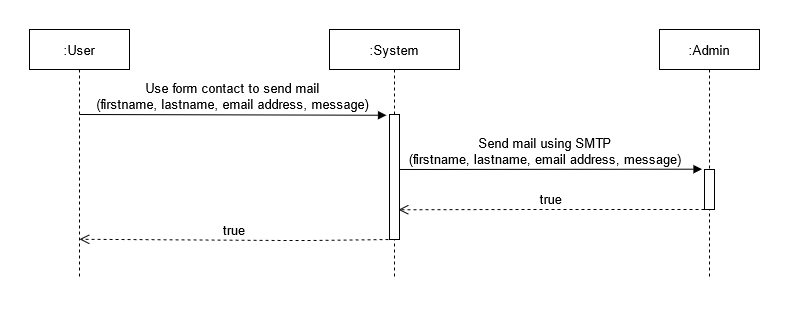

The diagram above was exported from draw.io. Its source (the exported page's mxGraphModel, read from the mxfile embedded in the PNG):
<mxGraphModel dx="1185" dy="627" grid="1" gridSize="10" guides="1" tooltips="1" connect="1" arrows="1" fold="1" page="1" pageScale="1" pageWidth="850" pageHeight="1100" math="0" shadow="0">
  <root>
    <mxCell id="0" />
    <mxCell id="1" parent="0" />
    <mxCell id="3nuBFxr9cyL0pnOWT2aG-1" value=":User" style="shape=umlLifeline;perimeter=lifelinePerimeter;container=1;collapsible=0;recursiveResize=0;rounded=0;shadow=0;strokeWidth=1;fontSize=13;" parent="1" vertex="1">
      <mxGeometry x="40" y="80" width="100" height="250" as="geometry" />
    </mxCell>
    <mxCell id="3nuBFxr9cyL0pnOWT2aG-5" value=":System" style="shape=umlLifeline;perimeter=lifelinePerimeter;container=1;collapsible=0;recursiveResize=0;rounded=0;shadow=0;strokeWidth=1;fontSize=13;" parent="1" vertex="1">
      <mxGeometry x="340" y="80" width="130" height="250" as="geometry" />
    </mxCell>
    <mxCell id="4D03kmWtSlHX24i2cMp6-20" value="true" style="verticalAlign=bottom;endArrow=open;dashed=1;endSize=8;shadow=0;strokeWidth=1;fontSize=13;exitX=-0.1;exitY=0.642;exitDx=0;exitDy=0;exitPerimeter=0;entryX=0.5;entryY=0.839;entryDx=0;entryDy=0;entryPerimeter=0;" parent="1" edge="1" target="3nuBFxr9cyL0pnOWT2aG-1">
      <mxGeometry relative="1" as="geometry">
        <mxPoint x="100" y="290" as="targetPoint" />
        <mxPoint x="399" y="290.02" as="sourcePoint" />
        <Array as="points">
          <mxPoint x="320.5" y="291" />
          <mxPoint x="300.5" y="291" />
        </Array>
      </mxGeometry>
    </mxCell>
    <mxCell id="RQaYt-A_PUgNVTJR0dEf-4" value=":Admin" style="shape=umlLifeline;perimeter=lifelinePerimeter;container=1;collapsible=0;recursiveResize=0;rounded=0;shadow=0;strokeWidth=1;fontSize=13;" vertex="1" parent="1">
      <mxGeometry x="670" y="80" width="100" height="250" as="geometry" />
    </mxCell>
    <mxCell id="RQaYt-A_PUgNVTJR0dEf-10" value="Use form contact to send mail &#10;(firstname, lastname, email address, message)" style="verticalAlign=bottom;endArrow=block;entryX=-0.3;entryY=0.006;shadow=0;strokeWidth=1;fontSize=13;entryDx=0;entryDy=0;entryPerimeter=0;" edge="1" parent="1" target="RQaYt-A_PUgNVTJR0dEf-28">
      <mxGeometry relative="1" as="geometry">
        <mxPoint x="90" y="165.00000000000114" as="sourcePoint" />
        <mxPoint x="380.5" y="165.00000000000114" as="targetPoint" />
      </mxGeometry>
    </mxCell>
    <mxCell id="RQaYt-A_PUgNVTJR0dEf-14" value="true" style="verticalAlign=bottom;endArrow=open;dashed=1;endSize=8;shadow=0;strokeWidth=1;fontSize=13;entryX=0.9;entryY=0.762;entryDx=0;entryDy=0;entryPerimeter=0;" edge="1" parent="1" source="RQaYt-A_PUgNVTJR0dEf-15" target="RQaYt-A_PUgNVTJR0dEf-28">
      <mxGeometry relative="1" as="geometry">
        <mxPoint x="440" y="259" as="targetPoint" />
        <mxPoint x="664.5" y="259.9999999999999" as="sourcePoint" />
        <Array as="points">
          <mxPoint x="515" y="260" />
        </Array>
      </mxGeometry>
    </mxCell>
    <mxCell id="RQaYt-A_PUgNVTJR0dEf-15" value="" style="points=[];perimeter=orthogonalPerimeter;rounded=0;shadow=0;strokeWidth=1;fontSize=13;" vertex="1" parent="1">
      <mxGeometry x="715" y="220" width="10" height="40" as="geometry" />
    </mxCell>
    <mxCell id="RQaYt-A_PUgNVTJR0dEf-16" value="&#10;Send mail using SMTP&#10;(firstname, lastname, email address, message)" style="verticalAlign=bottom;endArrow=block;shadow=0;strokeWidth=1;fontSize=13;spacing=2;entryX=-0.25;entryY=-0.008;entryDx=0;entryDy=0;entryPerimeter=0;" edge="1" parent="1" target="RQaYt-A_PUgNVTJR0dEf-15">
      <mxGeometry x="-0.0022" relative="1" as="geometry">
        <mxPoint x="400" y="220.0000000000001" as="sourcePoint" />
        <mxPoint x="710" y="220" as="targetPoint" />
        <Array as="points" />
        <mxPoint as="offset" />
      </mxGeometry>
    </mxCell>
    <mxCell id="RQaYt-A_PUgNVTJR0dEf-28" value="" style="points=[];perimeter=orthogonalPerimeter;rounded=0;shadow=0;strokeWidth=1;fontSize=13;" vertex="1" parent="1">
      <mxGeometry x="400" y="165" width="10" height="125" as="geometry" />
    </mxCell>
  </root>
</mxGraphModel>